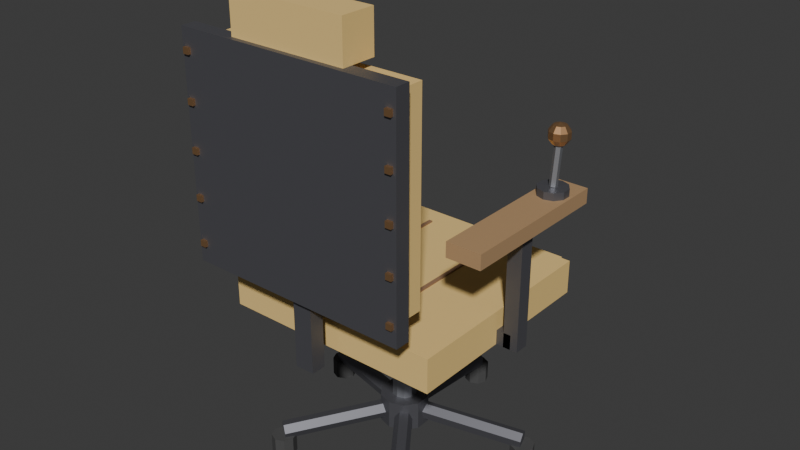 # Source: grabber_chair.blend  (saved by Blender 5.2.44; exported with 4.5.12 LTS)
import bpy
from mathutils import Matrix  # noqa: F401  (used for matrix-valued properties, if any)

bpy.ops.wm.read_factory_settings(use_empty=True)
scene = bpy.context.scene
scene.name = 'Scene'

# ---- collections
col_collection = bpy.data.collections.new('Collection'); scene.collection.children.link(col_collection)

# ---- materials (node trees are filled in below, after node groups)
mat_irondark = bpy.data.materials.new('IronDark')
mat_irondark.diffuse_color = (0.17, 0.17, 0.19, 1.0)
mat_dartblack = bpy.data.materials.new('DartBlack')
mat_dartblack.diffuse_color = (0.07, 0.07, 0.07, 1.0)
mat_iron = bpy.data.materials.new('Iron')
mat_iron.diffuse_color = (0.42, 0.43, 0.46, 1.0)
mat_cushion = bpy.data.materials.new('Cushion')
mat_cushion.diffuse_color = (0.86, 0.6, 0.22, 1.0)
mat_rust = bpy.data.materials.new('Rust')
mat_rust.diffuse_color = (0.3, 0.17, 0.09, 1.0)
mat_copper = bpy.data.materials.new('Copper')
mat_copper.diffuse_color = (0.78, 0.45, 0.22, 1.0)
mat_wood = bpy.data.materials.new('Wood')
mat_wood.diffuse_color = (0.45, 0.28, 0.14, 1.0)

# ---- material node trees
mat_irondark.use_nodes = True; mat_irondark.node_tree.nodes.clear()
_N = mat_irondark.node_tree.nodes; _L = mat_irondark.node_tree.links
n0 = _N.new('ShaderNodeBsdfPrincipled'); n0.name = 'Principled BSDF'; n0.location = (-200, 100)
n0.inputs[0].default_value = (0.17, 0.17, 0.19, 1.0)
n0.inputs[1].default_value = 0.7
n0.inputs[2].default_value = 0.55
n0.inputs[10].default_value = 0.005
n1 = _N.new('ShaderNodeOutputMaterial'); n1.name = 'Material Output'; n1.location = (200, 100)
_L.new(n0.outputs[0], n1.inputs[0])
n1.is_active_output = True
mat_dartblack.use_nodes = True; mat_dartblack.node_tree.nodes.clear()
_N = mat_dartblack.node_tree.nodes; _L = mat_dartblack.node_tree.links
n0 = _N.new('ShaderNodeBsdfPrincipled'); n0.name = 'Principled BSDF'; n0.location = (-200, 100)
n0.inputs[0].default_value = (0.07, 0.07, 0.07, 1.0)
n0.inputs[2].default_value = 0.8
n0.inputs[10].default_value = 0.005
n1 = _N.new('ShaderNodeOutputMaterial'); n1.name = 'Material Output'; n1.location = (200, 100)
_L.new(n0.outputs[0], n1.inputs[0])
n1.is_active_output = True
mat_iron.use_nodes = True; mat_iron.node_tree.nodes.clear()
_N = mat_iron.node_tree.nodes; _L = mat_iron.node_tree.links
n0 = _N.new('ShaderNodeBsdfPrincipled'); n0.name = 'Principled BSDF'; n0.location = (-200, 100)
n0.inputs[0].default_value = (0.42, 0.43, 0.46, 1.0)
n0.inputs[1].default_value = 0.8
n0.inputs[2].default_value = 0.45
n0.inputs[10].default_value = 0.005
n1 = _N.new('ShaderNodeOutputMaterial'); n1.name = 'Material Output'; n1.location = (200, 100)
_L.new(n0.outputs[0], n1.inputs[0])
n1.is_active_output = True
mat_cushion.use_nodes = True; mat_cushion.node_tree.nodes.clear()
_N = mat_cushion.node_tree.nodes; _L = mat_cushion.node_tree.links
n0 = _N.new('ShaderNodeBsdfPrincipled'); n0.name = 'Principled BSDF'; n0.location = (-200, 100)
n0.inputs[0].default_value = (0.86, 0.6, 0.22, 1.0)
n0.inputs[2].default_value = 0.9
n0.inputs[10].default_value = 0.005
n1 = _N.new('ShaderNodeOutputMaterial'); n1.name = 'Material Output'; n1.location = (200, 100)
_L.new(n0.outputs[0], n1.inputs[0])
n1.is_active_output = True
mat_rust.use_nodes = True; mat_rust.node_tree.nodes.clear()
_N = mat_rust.node_tree.nodes; _L = mat_rust.node_tree.links
n0 = _N.new('ShaderNodeBsdfPrincipled'); n0.name = 'Principled BSDF'; n0.location = (-200, 100)
n0.inputs[0].default_value = (0.3, 0.17, 0.09, 1.0)
n0.inputs[2].default_value = 1.0
n0.inputs[10].default_value = 0.005
n1 = _N.new('ShaderNodeOutputMaterial'); n1.name = 'Material Output'; n1.location = (200, 100)
_L.new(n0.outputs[0], n1.inputs[0])
n1.is_active_output = True
mat_copper.use_nodes = True; mat_copper.node_tree.nodes.clear()
_N = mat_copper.node_tree.nodes; _L = mat_copper.node_tree.links
n0 = _N.new('ShaderNodeBsdfPrincipled'); n0.name = 'Principled BSDF'; n0.location = (-200, 100)
n0.inputs[0].default_value = (0.78, 0.45, 0.22, 1.0)
n0.inputs[1].default_value = 0.9
n0.inputs[2].default_value = 0.35
n0.inputs[10].default_value = 0.005
n1 = _N.new('ShaderNodeOutputMaterial'); n1.name = 'Material Output'; n1.location = (200, 100)
_L.new(n0.outputs[0], n1.inputs[0])
n1.is_active_output = True
mat_wood.use_nodes = True; mat_wood.node_tree.nodes.clear()
_N = mat_wood.node_tree.nodes; _L = mat_wood.node_tree.links
n0 = _N.new('ShaderNodeBsdfPrincipled'); n0.name = 'Principled BSDF'; n0.location = (-200, 100)
n0.inputs[0].default_value = (0.45, 0.28, 0.14, 1.0)
n0.inputs[2].default_value = 0.75
n0.inputs[10].default_value = 0.005
n1 = _N.new('ShaderNodeOutputMaterial'); n1.name = 'Material Output'; n1.location = (200, 100)
_L.new(n0.outputs[0], n1.inputs[0])
n1.is_active_output = True

# ---- world
world_world = bpy.data.worlds.new('World'); scene.world = world_world
world_world.use_nodes = True; world_world.node_tree.nodes.clear()
_N = world_world.node_tree.nodes; _L = world_world.node_tree.links
n0 = _N.new('ShaderNodeOutputWorld'); n0.name = 'World Output'; n0.location = (200, 100)
n1 = _N.new('ShaderNodeBackground'); n1.name = 'Background'; n1.location = (-200, 100)
n1.inputs[0].default_value = (0.05088, 0.05088, 0.05088, 1.0)
_L.new(n1.outputs[0], n0.inputs[0])
n0.is_active_output = True
world_world.color = (0.05088, 0.05088, 0.05088)
world_world.sun_shadow_jitter_overblur = 0.0

# ---- meshes
me_grabberchair = bpy.data.meshes.new('GrabberChair')
me_grabberchair.from_pydata([(-0.15, -0.15, 0.32), (-0.15, -0.15, 0.29), (-1.19e-18, -0.001435, 0.05206), (1.412e-17, 0.2486, 0.03206), (0.01559, -0.0007177, 0.06103), (0.01559, 0.2493, 0.04103), (0.01559, 0.0007177, 0.07897), (0.01559, 0.2507, 0.05897), (1.19e-18, 0.001435, 0.08794), (1.65e-17, 0.2514, 0.06794), (-0.01559, 0.0007177, 0.07897), (-0.01559, 0.2507, 0.05897), (-0.01559, -0.0007177, 0.06103), (-0.01559, 0.2493, 0.04103), (1.531e-17, 0.275, 0.0), (1.531e-17, 0.275, 0.04), (0.01768, 0.2677, 0.0), (0.01768, 0.2677, 0.04), (0.025, 0.25, 0.0), (0.025, 0.25, 0.04), (0.01768, 0.2323, 0.0), (0.01768, 0.2323, 0.04), (1.531e-17, 0.225, 0.0), (1.531e-17, 0.225, 0.04), (-0.01768, 0.2323, 0.0), (-0.01768, 0.2323, 0.04), (-0.025, 0.25, 0.0), (-0.025, 0.25, 0.04), (-0.01768, 0.2677, 0.0), (-0.01768, 0.2677, 0.04), (0.005712, 0.01614, 0.06446), (-0.2321, 0.0934, 0.04446), (0.00322, 0.01302, 0.08201), (-0.2345, 0.09027, 0.06201), (-0.002492, -0.003125, 0.08755), (-0.2403, 0.07413, 0.06755), (-0.005712, -0.01614, 0.07554), (-0.2435, 0.06111, 0.05554), (-0.00322, -0.01302, 0.05799), (-0.241, 0.06424, 0.03799), (0.002492, 0.003125, 0.05245), (-0.2353, 0.08038, 0.03245), (-0.2378, 0.1023, 0.0), (-0.2378, 0.1023, 0.04), (-0.2201, 0.09493, 0.0), (-0.2201, 0.09493, 0.04), (-0.2128, 0.07725, 0.0), (-0.2128, 0.07725, 0.04), (-0.2201, 0.05958, 0.0), (-0.2201, 0.05958, 0.04), (-0.2378, 0.05225, 0.0), (-0.2378, 0.05225, 0.04), (-0.2554, 0.05958, 0.0), (-0.2554, 0.05958, 0.04), (-0.2628, 0.07725, 0.0), (-0.2628, 0.07725, 0.04), (-0.2554, 0.09493, 0.0), (-0.2554, 0.09493, 0.04), (-0.009242, 0.005279, 0.08452), (-0.1562, -0.197, 0.06452), (0.005152, -0.005364, 0.08639), (-0.1418, -0.2076, 0.06639), (0.01439, -0.01064, 0.07188), (-0.1326, -0.2129, 0.05188), (0.009242, -0.005279, 0.05548), (-0.1377, -0.2075, 0.03548), (-0.005152, 0.005364, 0.05361), (-0.1521, -0.1969, 0.03361), (-0.01439, 0.01064, 0.06812), (-0.1613, -0.1916, 0.04812), (-0.1469, -0.1773, 0.0), (-0.1469, -0.1773, 0.04), (-0.1293, -0.1846, 0.0), (-0.1293, -0.1846, 0.04), (-0.1219, -0.2023, 0.0), (-0.1219, -0.2023, 0.04), (-0.1293, -0.2199, 0.0), (-0.1293, -0.2199, 0.04), (-0.1469, -0.2273, 0.0), (-0.1469, -0.2273, 0.04), (-0.1646, -0.2199, 0.0), (-0.1646, -0.2199, 0.04), (-0.1719, -0.2023, 0.0), (-0.1719, -0.2023, 0.04), (-0.1646, -0.1846, 0.0), (-0.1646, -0.1846, 0.04), (0.009242, 0.005279, 0.08452), (0.1562, -0.197, 0.06452), (0.01439, 0.01064, 0.06812), (0.1613, -0.1916, 0.04812), (0.005152, 0.005364, 0.05361), (0.1521, -0.1969, 0.03361), (-0.009242, -0.005279, 0.05548), (0.1377, -0.2075, 0.03548), (-0.01439, -0.01064, 0.07188), (0.1326, -0.2129, 0.05188), (-0.005152, -0.005364, 0.08639), (0.1418, -0.2076, 0.06639), (0.1469, -0.1773, 0.0), (0.1469, -0.1773, 0.04), (0.1646, -0.1846, 0.0), (0.1646, -0.1846, 0.04), (0.1719, -0.2023, 0.0), (0.1719, -0.2023, 0.04), (0.1646, -0.2199, 0.0), (0.1646, -0.2199, 0.04), (0.1469, -0.2273, 0.0), (0.1469, -0.2273, 0.04), (0.1293, -0.2199, 0.0), (0.1293, -0.2199, 0.04), (0.1219, -0.2023, 0.0), (0.1219, -0.2023, 0.04), (0.1293, -0.1846, 0.0), (0.1293, -0.1846, 0.04), (-0.005712, 0.01614, 0.06446), (0.2321, 0.0934, 0.04446), (-0.002492, 0.003125, 0.05245), (0.2353, 0.08038, 0.03245), (0.00322, -0.01302, 0.05799), (0.241, 0.06424, 0.03799), (0.005712, -0.01614, 0.07554), (0.2435, 0.06111, 0.05554), (0.002492, -0.003125, 0.08755), (0.2403, 0.07413, 0.06755), (-0.00322, 0.01302, 0.08201), (0.2345, 0.09027, 0.06201), (0.2378, 0.1023, 0.0), (0.2378, 0.1023, 0.04), (0.2554, 0.09493, 0.0), (0.2554, 0.09493, 0.04), (0.2628, 0.07725, 0.0), (0.2628, 0.07725, 0.04), (0.2554, 0.05958, 0.0), (0.2554, 0.05958, 0.04), (0.2378, 0.05225, 0.0), (0.2378, 0.05225, 0.04), (0.2201, 0.05958, 0.0), (0.2201, 0.05958, 0.04), (0.2128, 0.07725, 0.0), (0.2128, 0.07725, 0.04), (0.2201, 0.09493, 0.0), (0.2201, 0.09493, 0.04), (0.0, 0.05, 0.04), (0.0, 0.05, 0.1), (0.02939, 0.04045, 0.04), (0.02939, 0.04045, 0.1), (0.04755, 0.01545, 0.04), (0.04755, 0.01545, 0.1), (0.04755, -0.01545, 0.04), (0.04755, -0.01545, 0.1), (0.02939, -0.04045, 0.04), (0.02939, -0.04045, 0.1), (0.0, -0.05, 0.04), (0.0, -0.05, 0.1), (-0.02939, -0.04045, 0.04), (-0.02939, -0.04045, 0.1), (-0.04755, -0.01545, 0.04), (-0.04755, -0.01545, 0.1), (-0.04755, 0.01545, 0.04), (-0.04755, 0.01545, 0.1), (-0.02939, 0.04045, 0.04), (-0.02939, 0.04045, 0.1), (0.0, 0.025, 0.1), (0.0, 0.025, 0.3), (0.01469, 0.02023, 0.1), (0.01469, 0.02023, 0.3), (0.02378, 0.007725, 0.1), (0.02378, 0.007725, 0.3), (0.02378, -0.007725, 0.1), (0.02378, -0.007725, 0.3), (0.01469, -0.02023, 0.1), (0.01469, -0.02023, 0.3), (0.0, -0.025, 0.1), (0.0, -0.025, 0.3), (-0.01469, -0.02023, 0.1), (-0.01469, -0.02023, 0.3), (-0.02378, -0.007725, 0.1), (-0.02378, -0.007725, 0.3), (-0.02378, 0.007725, 0.1), (-0.02378, 0.007725, 0.3), (-0.01469, 0.02023, 0.1), (-0.01469, 0.02023, 0.3), (-0.15, 0.15, 0.29), (-0.15, 0.15, 0.32), (0.15, -0.15, 0.29), (0.15, -0.15, 0.32), (0.15, 0.15, 0.29), (0.15, 0.15, 0.32), (-0.23, -0.22, 0.32), (-0.23, -0.22, 0.39), (-0.23, 0.22, 0.32), (-0.23, 0.22, 0.39), (0.23, -0.22, 0.32), (0.23, -0.22, 0.39), (0.23, 0.22, 0.32), (0.23, 0.22, 0.39), (-0.2, 0.21, 0.325), (-0.2, 0.21, 0.38), (-0.2, 0.24, 0.325), (-0.2, 0.24, 0.38), (0.2, 0.21, 0.325), (0.2, 0.21, 0.38), (0.2, 0.24, 0.325), (0.2, 0.24, 0.38), (-0.084, -0.18, 0.39), (-0.084, -0.18, 0.393), (-0.084, 0.18, 0.39), (-0.084, 0.18, 0.393), (-0.076, -0.18, 0.39), (-0.076, -0.18, 0.393), (-0.076, 0.18, 0.39), (-0.076, 0.18, 0.393), (0.076, -0.18, 0.39), (0.076, -0.18, 0.393), (0.076, 0.18, 0.39), (0.076, 0.18, 0.393), (0.084, -0.18, 0.39), (0.084, -0.18, 0.393), (0.084, 0.18, 0.39), (0.084, 0.18, 0.393), (-0.02, -0.28, 0.3), (-0.02, -0.28, 0.47), (-0.02, -0.25, 0.3), (-0.02, -0.25, 0.47), (0.02, -0.28, 0.3), (0.02, -0.28, 0.47), (0.02, -0.25, 0.3), (0.02, -0.25, 0.47), (-0.23, -0.3, 0.45), (-0.23, -0.3, 0.89), (-0.23, -0.27, 0.45), (-0.23, -0.27, 0.89), (0.23, -0.3, 0.45), (0.23, -0.3, 0.89), (0.23, -0.27, 0.45), (0.23, -0.27, 0.89), (-0.205, -0.27, 0.47), (-0.205, -0.27, 0.87), (-0.205, -0.21, 0.47), (-0.205, -0.21, 0.87), (0.205, -0.27, 0.47), (0.205, -0.27, 0.87), (0.205, -0.21, 0.47), (0.205, -0.21, 0.87), (-0.19, -0.21, 0.596), (-0.19, -0.21, 0.604), (-0.19, -0.207, 0.596), (-0.19, -0.207, 0.604), (0.19, -0.21, 0.596), (0.19, -0.21, 0.604), (0.19, -0.207, 0.596), (0.19, -0.207, 0.604), (-0.19, -0.21, 0.736), (-0.19, -0.21, 0.744), (-0.19, -0.207, 0.736), (-0.19, -0.207, 0.744), (0.19, -0.21, 0.736), (0.19, -0.21, 0.744), (0.19, -0.207, 0.736), (0.19, -0.207, 0.744), (-0.12, -0.29, 0.89), (-0.12, -0.29, 0.97), (-0.12, -0.22, 0.89), (-0.12, -0.22, 0.97), (0.12, -0.29, 0.89), (0.12, -0.29, 0.97), (0.12, -0.22, 0.89), (0.12, -0.22, 0.97), (-0.224, -0.306, 0.484), (-0.224, -0.306, 0.496), (-0.224, -0.3, 0.484), (-0.224, -0.3, 0.496), (-0.212, -0.306, 0.484), (-0.212, -0.306, 0.496), (-0.212, -0.3, 0.484), (-0.212, -0.3, 0.496), (-0.224, -0.306, 0.574), (-0.224, -0.306, 0.586), (-0.224, -0.3, 0.574), (-0.224, -0.3, 0.586), (-0.212, -0.306, 0.574), (-0.212, -0.306, 0.586), (-0.212, -0.3, 0.574), (-0.212, -0.3, 0.586), (-0.224, -0.306, 0.664), (-0.224, -0.306, 0.676), (-0.224, -0.3, 0.664), (-0.224, -0.3, 0.676), (-0.212, -0.306, 0.664), (-0.212, -0.306, 0.676), (-0.212, -0.3, 0.664), (-0.212, -0.3, 0.676), (-0.224, -0.306, 0.754), (-0.224, -0.306, 0.766), (-0.224, -0.3, 0.754), (-0.224, -0.3, 0.766), (-0.212, -0.306, 0.754), (-0.212, -0.306, 0.766), (-0.212, -0.3, 0.754), (-0.212, -0.3, 0.766), (-0.224, -0.306, 0.844), (-0.224, -0.306, 0.856), (-0.224, -0.3, 0.844), (-0.224, -0.3, 0.856), (-0.212, -0.306, 0.844), (-0.212, -0.306, 0.856), (-0.212, -0.3, 0.844), (-0.212, -0.3, 0.856), (0.212, -0.306, 0.484), (0.212, -0.306, 0.496), (0.212, -0.3, 0.484), (0.212, -0.3, 0.496), (0.224, -0.306, 0.484), (0.224, -0.306, 0.496), (0.224, -0.3, 0.484), (0.224, -0.3, 0.496), (0.212, -0.306, 0.574), (0.212, -0.306, 0.586), (0.212, -0.3, 0.574), (0.212, -0.3, 0.586), (0.224, -0.306, 0.574), (0.224, -0.306, 0.586), (0.224, -0.3, 0.574), (0.224, -0.3, 0.586), (0.212, -0.306, 0.664), (0.212, -0.306, 0.676), (0.212, -0.3, 0.664), (0.212, -0.3, 0.676), (0.224, -0.306, 0.664), (0.224, -0.306, 0.676), (0.224, -0.3, 0.664), (0.224, -0.3, 0.676), (0.212, -0.306, 0.754), (0.212, -0.306, 0.766), (0.212, -0.3, 0.754), (0.212, -0.3, 0.766), (0.224, -0.306, 0.754), (0.224, -0.306, 0.766), (0.224, -0.3, 0.754), (0.224, -0.3, 0.766), (0.212, -0.306, 0.844), (0.212, -0.306, 0.856), (0.212, -0.3, 0.844), (0.212, -0.3, 0.856), (0.224, -0.306, 0.844), (0.224, -0.306, 0.856), (0.224, -0.3, 0.844), (0.224, -0.3, 0.856), (-0.275, -0.02, 0.32), (-0.275, -0.02, 0.56), (-0.275, 0.01, 0.32), (-0.275, 0.01, 0.56), (-0.245, -0.02, 0.32), (-0.245, -0.02, 0.56), (-0.245, 0.01, 0.32), (-0.245, 0.01, 0.56), (-0.23, -0.02, 0.32), (-0.23, -0.02, 0.35), (-0.23, 0.01, 0.32), (-0.23, 0.01, 0.35), (-0.26, -0.02, 0.32), (-0.26, -0.02, 0.35), (-0.26, 0.01, 0.32), (-0.26, 0.01, 0.35), (-0.295, -0.17, 0.56), (-0.295, -0.17, 0.59), (-0.295, 0.15, 0.56), (-0.295, 0.15, 0.59), (-0.225, -0.17, 0.56), (-0.225, -0.17, 0.59), (-0.225, 0.15, 0.56), (-0.225, 0.15, 0.59), (0.245, -0.02, 0.32), (0.245, -0.02, 0.56), (0.245, 0.01, 0.32), (0.245, 0.01, 0.56), (0.275, -0.02, 0.32), (0.275, -0.02, 0.56), (0.275, 0.01, 0.32), (0.275, 0.01, 0.56), (0.23, -0.02, 0.32), (0.23, -0.02, 0.35), (0.23, 0.01, 0.32), (0.23, 0.01, 0.35), (0.26, -0.02, 0.32), (0.26, -0.02, 0.35), (0.26, 0.01, 0.32), (0.26, 0.01, 0.35), (0.225, -0.17, 0.56), (0.225, -0.17, 0.59), (0.225, 0.15, 0.56), (0.225, 0.15, 0.59), (0.295, -0.17, 0.56), (0.295, -0.17, 0.59), (0.295, 0.15, 0.56), (0.295, 0.15, 0.59), (0.26, 0.1129, 0.7178), (0.26, 0.1, 0.722), (0.26, 0.12, 0.59), (0.26, 0.12, 0.605), (0.2776, 0.1143, 0.59), (0.2776, 0.1143, 0.605), (0.2885, 0.09927, 0.59), (0.2885, 0.09927, 0.605), (0.2885, 0.08073, 0.59), (0.2885, 0.08073, 0.605), (0.2776, 0.06573, 0.59), (0.2776, 0.06573, 0.605), (0.26, 0.06, 0.59), (0.26, 0.06, 0.605), (0.2424, 0.06573, 0.59), (0.2424, 0.06573, 0.605), (0.2315, 0.08073, 0.59), (0.2315, 0.08073, 0.605), (0.2315, 0.09927, 0.59), (0.2315, 0.09927, 0.605), (0.2424, 0.1143, 0.59), (0.2424, 0.1143, 0.605), (0.26, 0.09795, 0.6041), (0.26, 0.1079, 0.6891), (0.2669, 0.09397, 0.6045), (0.2669, 0.104, 0.6895), (0.2669, 0.08603, 0.6055), (0.2669, 0.09603, 0.6905), (0.26, 0.08205, 0.6059), (0.26, 0.09205, 0.6909), (0.2531, 0.08603, 0.6055), (0.2531, 0.09603, 0.6905), (0.2531, 0.09397, 0.6045), (0.2531, 0.104, 0.6895), (0.26, 0.1129, 0.6822), (0.26, 0.1, 0.678), (0.2676, 0.1105, 0.7178), (0.2723, 0.1169, 0.7068), (0.2723, 0.1169, 0.6932), (0.2676, 0.1105, 0.6822), (0.2723, 0.104, 0.7178), (0.2799, 0.1065, 0.7068), (0.2799, 0.1065, 0.6932), (0.2723, 0.104, 0.6822), (0.2723, 0.096, 0.7178), (0.2799, 0.09353, 0.7068), (0.2799, 0.09353, 0.6932), (0.2723, 0.096, 0.6822), (0.2676, 0.08954, 0.7178), (0.2723, 0.08307, 0.7068), (0.2723, 0.08307, 0.6932), (0.2676, 0.08954, 0.6822), (0.26, 0.08707, 0.7178), (0.26, 0.07908, 0.7068), (0.26, 0.07908, 0.6932), (0.26, 0.08707, 0.6822), (0.2524, 0.08954, 0.7178), (0.2477, 0.08307, 0.7068), (0.2477, 0.08307, 0.6932), (0.2524, 0.08954, 0.6822), (0.2477, 0.096, 0.7178), (0.2401, 0.09353, 0.7068), (0.2401, 0.09353, 0.6932), (0.2477, 0.096, 0.6822), (0.2477, 0.104, 0.7178), (0.2401, 0.1065, 0.7068), (0.2401, 0.1065, 0.6932), (0.2477, 0.104, 0.6822), (0.2524, 0.1105, 0.7178), (0.2477, 0.1169, 0.7068), (0.2477, 0.1169, 0.6932), (0.2524, 0.1105, 0.6822), (0.26, 0.1209, 0.7068), (0.26, 0.1209, 0.6932)], [], [(64, 65, 67, 66), (32, 33, 35, 34), (2, 3, 5, 4), (44, 45, 47, 46), (38, 39, 41, 40), (4, 5, 7, 6), (46, 47, 49, 48), (14, 15, 17, 16), (6, 7, 9, 8), (36, 37, 39, 38), (42, 43, 45, 44), (8, 9, 11, 10), (5, 3, 13, 11, 9, 7), (32, 34, 36, 38, 40, 30), (10, 11, 13, 12), (18, 19, 21, 20), (16, 17, 19, 18), (12, 13, 3, 2), (2, 4, 6, 8, 10, 12), (20, 21, 23, 22), (92, 93, 95, 94), (30, 31, 33, 32), (22, 23, 25, 24), (34, 35, 37, 36), (90, 92, 94, 96, 86, 88), (24, 25, 27, 26), (19, 17, 15, 29, 27, 25, 23, 21), (60, 61, 63, 62), (26, 27, 29, 28), (98, 99, 101, 100), (120, 121, 123, 122), (28, 29, 15, 14), (20, 22, 24, 26, 28, 14, 16, 18), (66, 67, 69, 68), (130, 131, 133, 132), (40, 41, 31, 30), (39, 37, 35, 33, 31, 41), (48, 49, 51, 50), (102, 103, 105, 104), (58, 59, 61, 60), (50, 51, 53, 52), (62, 63, 65, 64), (126, 127, 129, 128), (52, 53, 55, 54), (45, 43, 57, 55, 53, 51, 49, 47), (100, 101, 103, 102), (54, 55, 57, 56), (67, 65, 63, 61, 59, 69), (70, 71, 73, 72), (56, 57, 43, 42), (46, 48, 50, 52, 54, 56, 42, 44), (74, 75, 77, 76), (72, 73, 75, 74), (68, 69, 59, 58), (62, 64, 66, 68, 58, 60), (76, 77, 79, 78), (86, 87, 89, 88), (118, 120, 122, 124, 114, 116), (78, 79, 81, 80), (128, 129, 131, 130), (90, 91, 93, 92), (80, 81, 83, 82), (198, 199, 203, 202), (70, 72, 74, 76, 78, 80, 82, 84), (82, 83, 85, 84), (88, 89, 91, 90), (94, 95, 97, 96), (84, 85, 71, 70), (77, 75, 73, 71, 85, 83, 81, 79), (196, 197, 199, 198), (148, 149, 151, 150), (96, 97, 87, 86), (97, 95, 93, 91, 89, 87), (104, 105, 107, 106), (114, 115, 117, 116), (188, 189, 191, 190), (106, 107, 109, 108), (170, 171, 173, 172), (118, 119, 121, 120), (108, 109, 111, 110), (144, 145, 147, 146), (102, 104, 106, 108, 110, 112, 98, 100), (110, 111, 113, 112), (116, 117, 119, 118), (122, 123, 125, 124), (112, 113, 99, 98), (105, 103, 101, 99, 113, 111, 109, 107), (150, 151, 153, 152), (187, 183, 0, 185), (124, 125, 115, 114), (119, 117, 115, 125, 123, 121), (132, 133, 135, 134), (164, 165, 167, 166), (142, 143, 145, 144), (134, 135, 137, 136), (146, 147, 149, 148), (172, 173, 175, 174), (136, 137, 139, 138), (133, 131, 129, 127, 141, 139, 137, 135), (166, 167, 169, 168), (138, 139, 141, 140), (198, 202, 200, 196), (184, 185, 0, 1), (140, 141, 127, 126), (126, 128, 130, 132, 134, 136, 138, 140), (192, 193, 189, 188), (182, 186, 184, 1), (152, 153, 155, 154), (162, 163, 165, 164), (168, 169, 171, 170), (154, 155, 157, 156), (203, 199, 197, 201), (202, 203, 201, 200), (156, 157, 159, 158), (194, 195, 193, 192), (146, 148, 150, 152, 154, 156, 158, 160, 142, 144), (158, 159, 161, 160), (200, 201, 197, 196), (186, 187, 185, 184), (160, 161, 143, 142), (153, 151, 149, 147, 145, 143, 161, 159, 157, 155), (195, 191, 189, 193), (174, 175, 177, 176), (182, 183, 187, 186), (190, 194, 192, 188), (176, 177, 179, 178), (1, 0, 183, 182), (166, 168, 170, 172, 174, 176, 178, 180, 162, 164), (178, 179, 181, 180), (190, 191, 195, 194), (204, 205, 207, 206), (180, 181, 163, 162), (173, 171, 169, 167, 165, 163, 181, 179, 177, 175), (206, 207, 211, 210), (210, 211, 209, 208), (208, 209, 205, 204), (206, 210, 208, 204), (211, 207, 205, 209), (212, 213, 215, 214), (214, 215, 219, 218), (218, 219, 217, 216), (216, 217, 213, 212), (214, 218, 216, 212), (219, 215, 213, 217), (220, 221, 223, 222), (222, 223, 227, 226), (226, 227, 225, 224), (224, 225, 221, 220), (222, 226, 224, 220), (227, 223, 221, 225), (228, 229, 231, 230), (230, 231, 235, 234), (234, 235, 233, 232), (232, 233, 229, 228), (230, 234, 232, 228), (235, 231, 229, 233), (236, 237, 239, 238), (238, 239, 243, 242), (242, 243, 241, 240), (240, 241, 237, 236), (238, 242, 240, 236), (243, 239, 237, 241), (244, 245, 247, 246), (246, 247, 251, 250), (250, 251, 249, 248), (248, 249, 245, 244), (246, 250, 248, 244), (251, 247, 245, 249), (252, 253, 255, 254), (254, 255, 259, 258), (258, 259, 257, 256), (256, 257, 253, 252), (254, 258, 256, 252), (259, 255, 253, 257), (260, 261, 263, 262), (262, 263, 267, 266), (266, 267, 265, 264), (264, 265, 261, 260), (262, 266, 264, 260), (267, 263, 261, 265), (268, 269, 271, 270), (270, 271, 275, 274), (274, 275, 273, 272), (272, 273, 269, 268), (270, 274, 272, 268), (275, 271, 269, 273), (276, 277, 279, 278), (278, 279, 283, 282), (282, 283, 281, 280), (280, 281, 277, 276), (278, 282, 280, 276), (283, 279, 277, 281), (284, 285, 287, 286), (286, 287, 291, 290), (290, 291, 289, 288), (288, 289, 285, 284), (286, 290, 288, 284), (291, 287, 285, 289), (292, 293, 295, 294), (294, 295, 299, 298), (298, 299, 297, 296), (296, 297, 293, 292), (294, 298, 296, 292), (299, 295, 293, 297), (300, 301, 303, 302), (302, 303, 307, 306), (306, 307, 305, 304), (304, 305, 301, 300), (302, 306, 304, 300), (307, 303, 301, 305), (308, 309, 311, 310), (310, 311, 315, 314), (314, 315, 313, 312), (312, 313, 309, 308), (310, 314, 312, 308), (315, 311, 309, 313), (316, 317, 319, 318), (318, 319, 323, 322), (322, 323, 321, 320), (320, 321, 317, 316), (318, 322, 320, 316), (323, 319, 317, 321), (324, 325, 327, 326), (326, 327, 331, 330), (330, 331, 329, 328), (328, 329, 325, 324), (326, 330, 328, 324), (331, 327, 325, 329), (332, 333, 335, 334), (334, 335, 339, 338), (338, 339, 337, 336), (336, 337, 333, 332), (334, 338, 336, 332), (339, 335, 333, 337), (340, 341, 343, 342), (342, 343, 347, 346), (346, 347, 345, 344), (344, 345, 341, 340), (342, 346, 344, 340), (347, 343, 341, 345), (348, 349, 351, 350), (350, 351, 355, 354), (354, 355, 353, 352), (352, 353, 349, 348), (350, 354, 352, 348), (355, 351, 349, 353), (356, 357, 359, 358), (358, 359, 363, 362), (362, 363, 361, 360), (360, 361, 357, 356), (358, 362, 360, 356), (363, 359, 357, 361), (364, 365, 367, 366), (366, 367, 371, 370), (370, 371, 369, 368), (368, 369, 365, 364), (366, 370, 368, 364), (371, 367, 365, 369), (372, 373, 375, 374), (374, 375, 379, 378), (378, 379, 377, 376), (376, 377, 373, 372), (374, 378, 376, 372), (379, 375, 373, 377), (380, 381, 383, 382), (382, 383, 387, 386), (386, 387, 385, 384), (384, 385, 381, 380), (382, 386, 384, 380), (387, 383, 381, 385), (388, 389, 391, 390), (390, 391, 395, 394), (394, 395, 393, 392), (392, 393, 389, 388), (390, 394, 392, 388), (395, 391, 389, 393), (428, 429, 419, 418), (422, 423, 425, 424), (398, 399, 401, 400), (425, 423, 421, 419, 429, 427), (433, 432, 436, 437), (400, 401, 403, 402), (469, 468, 433, 434), (468, 396, 432, 433), (402, 403, 405, 404), (426, 427, 429, 428), (420, 421, 423, 422), (404, 405, 407, 406), (428, 418, 420, 422, 424, 426), (432, 397, 436), (406, 407, 409, 408), (396, 397, 432), (435, 434, 438, 439), (408, 409, 411, 410), (424, 425, 427, 426), (418, 419, 421, 420), (410, 411, 413, 412), (431, 435, 439), (434, 433, 437, 438), (412, 413, 415, 414), (401, 399, 417, 415, 413, 411, 409, 407, 405, 403), (430, 469, 434, 435), (414, 415, 417, 416), (437, 436, 440, 441), (431, 430, 435), (416, 417, 399, 398), (398, 400, 402, 404, 406, 408, 410, 412, 414, 416), (431, 439, 443), (438, 437, 441, 442), (436, 397, 440), (439, 438, 442, 443), (441, 440, 444, 445), (431, 443, 447), (442, 441, 445, 446), (440, 397, 444), (443, 442, 446, 447), (445, 444, 448, 449), (431, 447, 451), (446, 445, 449, 450), (444, 397, 448), (447, 446, 450, 451), (449, 448, 452, 453), (431, 451, 455), (450, 449, 453, 454), (448, 397, 452), (451, 450, 454, 455), (453, 452, 456, 457), (431, 455, 459), (454, 453, 457, 458), (452, 397, 456), (455, 454, 458, 459), (457, 456, 460, 461), (431, 459, 463), (458, 457, 461, 462), (456, 397, 460), (459, 458, 462, 463), (461, 460, 464, 465), (431, 463, 467), (462, 461, 465, 466), (460, 397, 464), (463, 462, 466, 467), (465, 464, 396, 468), (431, 467, 430), (466, 465, 468, 469), (464, 397, 396), (467, 466, 469, 430)])
me_grabberchair.polygons.foreach_set('material_index', [0, 0, 0, 1, 0, 0, 1, 1, 0, 0, 1, 0, 0, 0, 0, 1, 1, 0, 0, 1, 0, 0, 1, 0, 0, 1, 1, 0, 1, 1, 0, 1, 1, 0, 1, 0, 0, 1, 1, 0, 1, 0, 1, 1, 1, 1, 1, 0, 1, 1, 1, 1, 1, 0, 0, 1, 0, 0, 1, 1, 0, 1, 3, 1, 1, 0, 0, 1, 1, 3, 0, 0, 0, 1, 0, 3, 1, 2, 0, 1, 0, 1, 1, 0, 0, 1, 1, 0, 0, 0, 0, 1, 2, 0, 1, 0, 2, 1, 1, 2, 1, 3, 0, 1, 1, 3, 0, 0, 2, 2, 0, 3, 3, 0, 3, 0, 0, 3, 0, 0, 0, 3, 2, 0, 3, 2, 0, 2, 2, 3, 4, 2, 2, 4, 4, 4, 4, 4, 4, 4, 4, 4, 4, 4, 0, 0, 0, 0, 0, 0, 0, 0, 0, 0, 0, 0, 3, 3, 3, 3, 3, 3, 4, 4, 4, 4, 4, 4, 4, 4, 4, 4, 4, 4, 3, 3, 3, 3, 3, 3, 5, 5, 5, 5, 5, 5, 5, 5, 5, 5, 5, 5, 5, 5, 5, 5, 5, 5, 5, 5, 5, 5, 5, 5, 5, 5, 5, 5, 5, 5, 5, 5, 5, 5, 5, 5, 5, 5, 5, 5, 5, 5, 5, 5, 5, 5, 5, 5, 5, 5, 5, 5, 5, 5, 5, 5, 5, 5, 5, 5, 0, 0, 0, 0, 0, 0, 0, 0, 0, 0, 0, 0, 6, 6, 6, 6, 6, 6, 0, 0, 0, 0, 0, 0, 0, 0, 0, 0, 0, 0, 6, 6, 6, 6, 6, 6, 2, 2, 0, 2, 5, 0, 5, 5, 0, 2, 2, 0, 2, 5, 0, 5, 5, 0, 2, 2, 0, 5, 5, 0, 0, 5, 0, 5, 5, 0, 0, 5, 5, 5, 5, 5, 5, 5, 5, 5, 5, 5, 5, 5, 5, 5, 5, 5, 5, 5, 5, 5, 5, 5, 5, 5, 5, 5, 5, 5, 5, 5, 5, 5, 5, 5, 5, 5, 5, 5])
me_grabberchair.materials.append(mat_irondark)
me_grabberchair.materials.append(mat_dartblack)
me_grabberchair.materials.append(mat_iron)
me_grabberchair.materials.append(mat_cushion)
me_grabberchair.materials.append(mat_rust)
me_grabberchair.materials.append(mat_copper)
me_grabberchair.materials.append(mat_wood)
me_grabberchair.update()

# ---- objects
ob_grabberchair = bpy.data.objects.new('GrabberChair', me_grabberchair)

# ---- transforms, parenting, visibility, modifiers, constraints
ob_grabberchair.location = (0.0, 0.0, 0.0)

# ---- collection membership
scene.collection.objects.link(ob_grabberchair)

# ---- scene / render settings (as saved in the file)
scene.frame_start = 1; scene.frame_end = 250; scene.frame_set(1)
scene.render.engine = 'BLENDER_EEVEE_NEXT'
scene.render.bake_bias = 0.0
scene.render.bake_samples = 0
scene.render.compositor_device = 'GPU'
scene.eevee.use_volume_custom_range = False
scene.eevee.fast_gi_thickness_near = 0.1
scene.eevee.fast_gi_thickness_far = 0.0
scene.eevee.ray_tracing_options.screen_trace_thickness = 0.1
bpy.context.view_layer.update()

# ---- added for rendering (the .blend has no active camera and no usable light): camera, sun
cam_auto = bpy.data.cameras.new('AutoCamera')
cam_auto.lens = 50.0
cam_auto.sensor_width = 36.0
cam_auto.clip_end = 1000.0
ob_auto_camera = bpy.data.objects.new('AutoCamera', cam_auto)
scene.collection.objects.link(ob_auto_camera)
ob_auto_camera.location = (1.18, -1.4315, 1.429)
ob_auto_camera.rotation_euler = (1.09748, -7.21219e-08, 0.694738)
scene.camera = ob_auto_camera
light_auto_sun = bpy.data.lights.new('AutoSun', 'SUN')
light_auto_sun.energy = 3.0
light_auto_sun.angle = 0.0523599
ob_auto_sun = bpy.data.objects.new('AutoSun', light_auto_sun)
scene.collection.objects.link(ob_auto_sun)
ob_auto_sun.rotation_euler = (0.872665, 0.174533, 0.523599)
bpy.context.view_layer.update()
